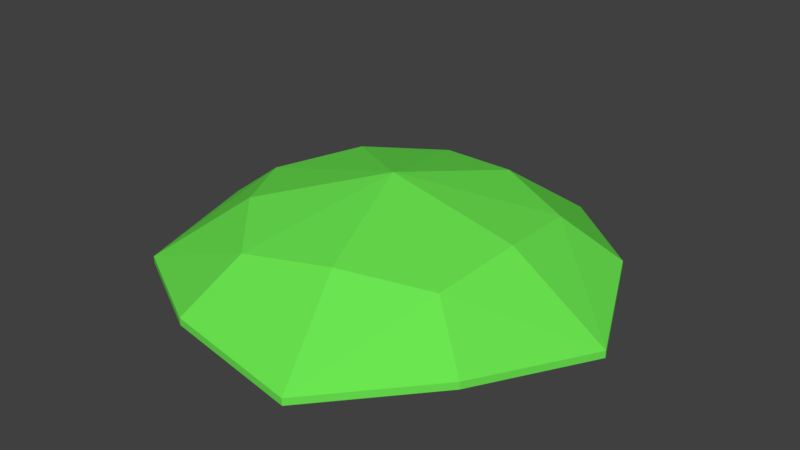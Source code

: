 # Source: Rock03Moss.blend  (saved by Blender 2.79.0; exported with 4.5.12 LTS)
import bpy
from mathutils import Matrix  # noqa: F401  (used for matrix-valued properties, if any)

bpy.ops.wm.read_factory_settings(use_empty=True)
scene = bpy.context.scene
scene.name = 'Scene'

# ---- collections
col_collection_1 = bpy.data.collections.new('Collection 1'); scene.collection.children.link(col_collection_1)

# ---- materials (node trees are filled in below, after node groups)
mat_moss_001 = bpy.data.materials.new('Moss.001')
mat_moss_001.alpha_threshold = 0.0
mat_moss_001.use_transparent_shadow = False
mat_moss_001.diffuse_color = (0.15, 0.7991, 0.08228, 1.0)
mat_moss_001.roughness = 0.5

# ---- material node trees

# ---- world
world_world = bpy.data.worlds.new('World'); scene.world = world_world
world_world.color = (0.05088, 0.05088, 0.05088)
world_world.use_sun_shadow = False
world_world.sun_shadow_jitter_overblur = 0.0
world_world.cycles.sampling_method = 'MANUAL'

# ---- meshes
me_icosphere_001 = bpy.data.meshes.new('Icosphere.001')
me_icosphere_001.from_pydata([(1.713, -1.245, 1.745), (-0.6544, -2.014, 1.745), (-2.118, -6.666e-10, 1.745), (-0.6544, 2.014, 1.745), (1.713, 1.245, 1.745), (0.7038, -2.166, 1.636), (-1.843, -1.339, 1.636), (-1.843, 1.339, 1.636), (0.7038, 2.166, 1.636), (2.278, -7.971e-09, 1.636), (1.228, -0.892, 2.26), (1.713, -1.245, 1.817), (1.317, -1.486e-09, 2.357), (0.4071, -1.253, 2.357), (-0.469, -1.443, 2.26), (-0.6544, -2.014, 1.817), (-1.066, -0.7743, 2.357), (-1.518, -4.152e-09, 2.26), (-2.118, -2.153e-09, 1.817), (-1.066, 0.7743, 2.357), (-0.469, 1.443, 2.26), (-0.6544, 2.014, 1.817), (0.4071, 1.253, 2.357), (1.228, 0.892, 2.26), (1.713, 1.245, 1.817), (2.278, -9.457e-09, 1.707), (0.7038, -2.166, 1.707), (-1.843, -1.339, 1.707), (-1.843, 1.339, 1.707), (0.7038, 2.166, 1.707), (-2.998e-08, -6.286e-09, 2.651)], [], [(2, 6, 27, 18), (8, 3, 21, 29), (0, 9, 25, 11), (6, 1, 15, 27), (3, 7, 28, 21), (9, 4, 24, 25), (1, 5, 26, 15), (7, 2, 18, 28), (4, 8, 29, 24), (5, 0, 11, 26), (10, 13, 26, 11), (10, 11, 25, 12), (10, 12, 30, 13), (14, 16, 27, 15), (14, 15, 26, 13), (14, 13, 30, 16), (17, 19, 28, 18), (17, 18, 27, 16), (17, 16, 30, 19), (20, 22, 29, 21), (20, 21, 28, 19), (20, 19, 30, 22), (23, 12, 25, 24), (23, 24, 29, 22), (23, 22, 30, 12)])
_uv = me_icosphere_001.uv_layers.new(name='UVMap')
_uv.uv.foreach_set('vector', [0.09665, 0.7511, 9.917e-05, 0.454, 0.01731, 0.4558, 0.1124, 0.7421, 0.9034, 0.8573, 0.6177, 0.9838, 0.6139, 0.966, 0.8905, 0.8457, 0.7151, 0.06568, 0.9679, 0.2493, 0.9529, 0.258, 0.7077, 0.08226, 9.917e-05, 0.454, 0.1569, 0.1837, 0.1704, 0.1959, 0.01731, 0.4558, 0.6177, 0.9838, 0.3052, 0.9838, 0.3123, 0.968, 0.6139, 0.966, 0.9679, 0.2493, 0.9999, 0.5601, 0.9818, 0.5582, 0.9529, 0.258, 0.1569, 0.1837, 0.4096, 9.917e-05, 0.4132, 0.01703, 0.1704, 0.1959, 0.3052, 0.9838, 0.09665, 0.7511, 0.1124, 0.7421, 0.3123, 0.968, 0.9999, 0.5601, 0.9034, 0.8573, 0.8905, 0.8457, 0.9818, 0.5582, 0.4096, 9.917e-05, 0.7151, 0.06568, 0.7077, 0.08226, 0.4132, 0.01703, 0.6426, 0.2281, 0.4622, 0.2484, 0.4132, 0.01703, 0.7077, 0.08226, 0.6426, 0.2281, 0.7077, 0.08226, 0.9529, 0.258, 0.7479, 0.376, 0.6426, 0.2281, 0.7479, 0.376, 0.5172, 0.5089, 0.4622, 0.2484, 0.2889, 0.3029, 0.2525, 0.4808, 0.01731, 0.4558, 0.1704, 0.1959, 0.2889, 0.3029, 0.1704, 0.1959, 0.4132, 0.01703, 0.4622, 0.2484, 0.2889, 0.3029, 0.4622, 0.2484, 0.5172, 0.5089, 0.2525, 0.4808, 0.2508, 0.6624, 0.4087, 0.752, 0.3123, 0.968, 0.1124, 0.7421, 0.2508, 0.6624, 0.1124, 0.7421, 0.01731, 0.4558, 0.2525, 0.4808, 0.2508, 0.6624, 0.2525, 0.4808, 0.5172, 0.5089, 0.4087, 0.752, 0.5809, 0.8097, 0.7149, 0.6872, 0.8905, 0.8457, 0.6139, 0.966, 0.5809, 0.8097, 0.6139, 0.966, 0.3123, 0.968, 0.4087, 0.752, 0.5809, 0.8097, 0.4087, 0.752, 0.5172, 0.5089, 0.7149, 0.6872, 0.823, 0.5413, 0.7479, 0.376, 0.9529, 0.258, 0.9818, 0.5582, 0.823, 0.5413, 0.9818, 0.5582, 0.8905, 0.8457, 0.7149, 0.6872, 0.823, 0.5413, 0.7149, 0.6872, 0.5172, 0.5089, 0.7479, 0.376])
me_icosphere_001.materials.append(mat_moss_001)
me_icosphere_001.use_remesh_preserve_volume = False
me_icosphere_001.use_remesh_preserve_attributes = False
me_icosphere_001.use_mirror_vertex_groups = False
me_icosphere_001.update()

# ---- objects
ob_rock03moss = bpy.data.objects.new('Rock03Moss', me_icosphere_001)

# ---- transforms, parenting, visibility, modifiers, constraints
ob_rock03moss.location = (0.0, 0.0, 0.0)
ob_rock03moss.lineart.crease_threshold = 0.0

# ---- collection membership
col_collection_1.objects.link(ob_rock03moss)

# ---- scene / render settings (as saved in the file)
scene.frame_start = 1; scene.frame_end = 250; scene.frame_set(1)
scene.render.engine = 'BLENDER_EEVEE_NEXT'
scene.render.resolution_percentage = 50
scene.render.dither_intensity = 0.0
scene.cycles.use_denoising = False
scene.cycles.samples = 128
scene.cycles.sampling_pattern = 'TABULATED_SOBOL'
scene.cycles.use_adaptive_sampling = False
scene.cycles.use_light_tree = False
scene.cycles.blur_glossy = 0.0
scene.cycles.sample_clamp_indirect = 0.0
scene.view_settings.view_transform = 'Standard'
bpy.context.view_layer.update()

# ---- added for rendering (the .blend has no active camera and no usable light): camera, sun
cam_auto = bpy.data.cameras.new('AutoCamera')
cam_auto.lens = 50.0
cam_auto.sensor_width = 36.0
cam_auto.clip_end = 1000.0
ob_auto_camera = bpy.data.objects.new('AutoCamera', cam_auto)
scene.collection.objects.link(ob_auto_camera)
ob_auto_camera.location = (5.86666, -6.9441, 6.77255)
ob_auto_camera.rotation_euler = (1.09748, -7.21219e-08, 0.694738)
scene.camera = ob_auto_camera
light_auto_sun = bpy.data.lights.new('AutoSun', 'SUN')
light_auto_sun.energy = 3.0
light_auto_sun.angle = 0.0523599
ob_auto_sun = bpy.data.objects.new('AutoSun', light_auto_sun)
scene.collection.objects.link(ob_auto_sun)
ob_auto_sun.rotation_euler = (0.872665, 0.174533, 0.523599)
bpy.context.view_layer.update()

